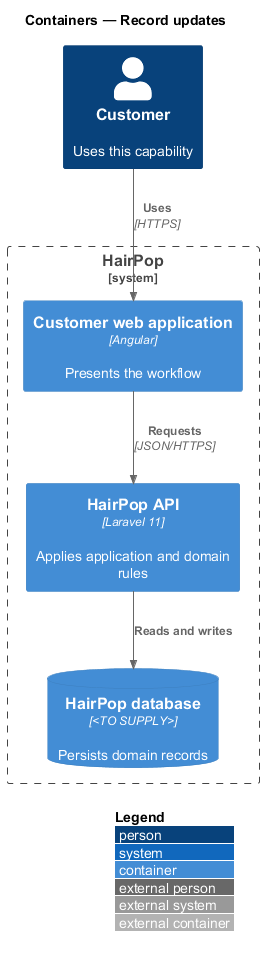

The diagram above was rendered by PlantUML. Its source (embedded in the PNG):
@startuml
!include <C4/C4_Container>
LAYOUT_WITH_LEGEND()
title Containers — Record updates
Person(person, "Customer", "Uses this capability")
System_Boundary(hairpop, "HairPop") {
  Container(web, "Customer web application", "Angular", "Presents the workflow")
  Container(api, "HairPop API", "Laravel 11", "Applies application and domain rules")
  ContainerDb(db, "HairPop database", "<TO SUPPLY>", "Persists domain records")
}
Rel(person, web, "Uses", "HTTPS")
Rel(web, api, "Requests", "JSON/HTTPS")
Rel(api, db, "Reads and writes")
@enduml